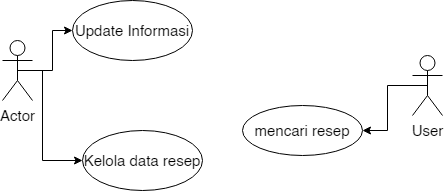

The diagram above was exported from draw.io. Its source (the exported page's mxGraphModel, read from the mxfile embedded in the PNG):
<mxGraphModel dx="829" dy="382" grid="1" gridSize="10" guides="1" tooltips="1" connect="1" arrows="1" fold="1" page="1" pageScale="1" pageWidth="827" pageHeight="1169" math="0" shadow="0">
  <root>
    <mxCell id="0" />
    <mxCell id="1" parent="0" />
    <mxCell id="_ONdm0AF2DbclqHpfMCt-20" style="edgeStyle=orthogonalEdgeStyle;rounded=0;orthogonalLoop=1;jettySize=auto;html=1;exitX=0.5;exitY=0.5;exitDx=0;exitDy=0;exitPerimeter=0;entryX=0;entryY=0.5;entryDx=0;entryDy=0;" edge="1" parent="1" source="_ONdm0AF2DbclqHpfMCt-1" target="_ONdm0AF2DbclqHpfMCt-4">
      <mxGeometry relative="1" as="geometry" />
    </mxCell>
    <mxCell id="_ONdm0AF2DbclqHpfMCt-21" style="edgeStyle=orthogonalEdgeStyle;rounded=0;orthogonalLoop=1;jettySize=auto;html=1;exitX=0.5;exitY=0.5;exitDx=0;exitDy=0;exitPerimeter=0;entryX=0;entryY=0.5;entryDx=0;entryDy=0;" edge="1" parent="1" source="_ONdm0AF2DbclqHpfMCt-1" target="_ONdm0AF2DbclqHpfMCt-5">
      <mxGeometry relative="1" as="geometry">
        <Array as="points">
          <mxPoint x="150" y="110" />
          <mxPoint x="150" y="200" />
        </Array>
      </mxGeometry>
    </mxCell>
    <mxCell id="_ONdm0AF2DbclqHpfMCt-1" value="Actor" style="shape=umlActor;verticalLabelPosition=bottom;verticalAlign=top;html=1;outlineConnect=0;" vertex="1" parent="1">
      <mxGeometry x="110" y="80" width="30" height="60" as="geometry" />
    </mxCell>
    <mxCell id="_ONdm0AF2DbclqHpfMCt-4" value="Update Informasi" style="ellipse;whiteSpace=wrap;html=1;" vertex="1" parent="1">
      <mxGeometry x="180" y="40" width="120" height="60" as="geometry" />
    </mxCell>
    <mxCell id="_ONdm0AF2DbclqHpfMCt-5" value="Kelola data resep" style="ellipse;whiteSpace=wrap;html=1;" vertex="1" parent="1">
      <mxGeometry x="190" y="170" width="120" height="60" as="geometry" />
    </mxCell>
    <mxCell id="_ONdm0AF2DbclqHpfMCt-23" style="edgeStyle=orthogonalEdgeStyle;rounded=0;orthogonalLoop=1;jettySize=auto;html=1;exitX=0.5;exitY=0.5;exitDx=0;exitDy=0;exitPerimeter=0;" edge="1" parent="1" source="_ONdm0AF2DbclqHpfMCt-7" target="_ONdm0AF2DbclqHpfMCt-12">
      <mxGeometry relative="1" as="geometry" />
    </mxCell>
    <mxCell id="_ONdm0AF2DbclqHpfMCt-7" value="User" style="shape=umlActor;verticalLabelPosition=bottom;verticalAlign=top;html=1;outlineConnect=0;" vertex="1" parent="1">
      <mxGeometry x="520" y="95" width="30" height="60" as="geometry" />
    </mxCell>
    <mxCell id="_ONdm0AF2DbclqHpfMCt-12" value="mencari resep" style="ellipse;whiteSpace=wrap;html=1;" vertex="1" parent="1">
      <mxGeometry x="350" y="145" width="120" height="50" as="geometry" />
    </mxCell>
  </root>
</mxGraphModel>